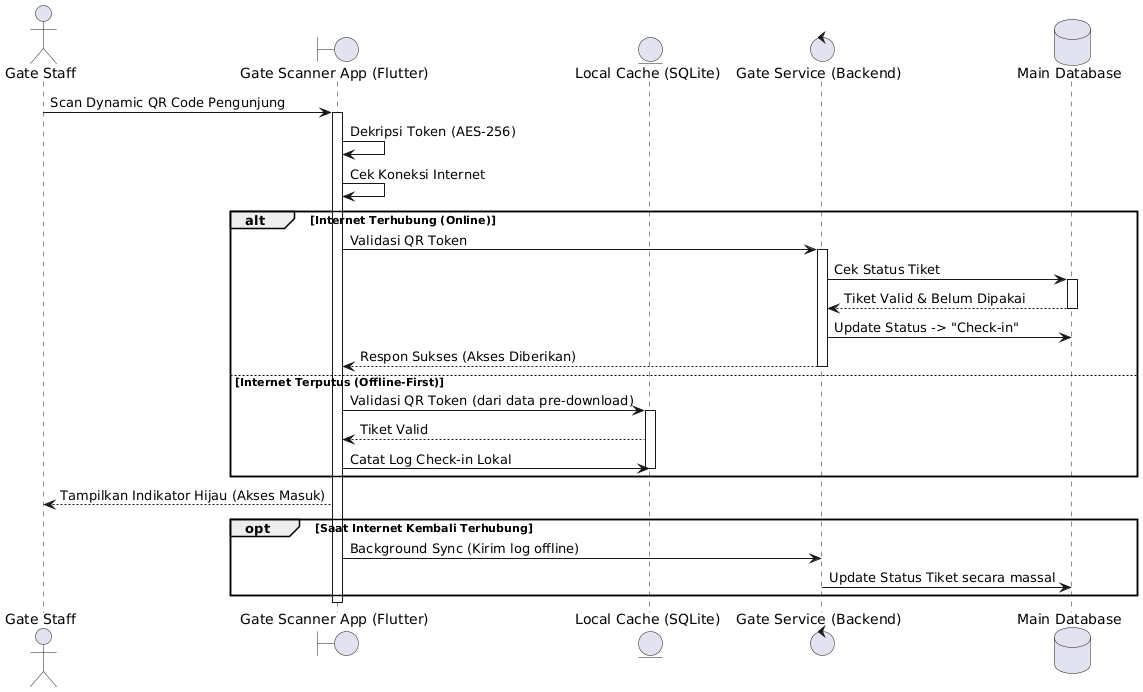

The diagram above was rendered by PlantUML. Its source (embedded in the PNG):
@startuml
actor "Gate Staff" as Staff
boundary "Gate Scanner App (Flutter)" as App
entity "Local Cache (SQLite)" as LocalDB
control "Gate Service (Backend)" as Backend
database "Main Database" as DB

Staff -> App : Scan Dynamic QR Code Pengunjung
activate App

App -> App : Dekripsi Token (AES-256)
App -> App : Cek Koneksi Internet

alt Internet Terhubung (Online)
    App -> Backend : Validasi QR Token
    activate Backend
    Backend -> DB : Cek Status Tiket
    activate DB
    DB --> Backend : Tiket Valid & Belum Dipakai
    deactivate DB
    Backend -> DB : Update Status -> "Check-in"
    Backend --> App : Respon Sukses (Akses Diberikan)
    deactivate Backend
else Internet Terputus (Offline-First)
    App -> LocalDB : Validasi QR Token (dari data pre-download)
    activate LocalDB
    LocalDB --> App : Tiket Valid
    App -> LocalDB : Catat Log Check-in Lokal
    deactivate LocalDB
end

App --> Staff : Tampilkan Indikator Hijau (Akses Masuk)

opt Saat Internet Kembali Terhubung
    App -> Backend : Background Sync (Kirim log offline)
    Backend -> DB : Update Status Tiket secara massal
end
deactivate App
@enduml